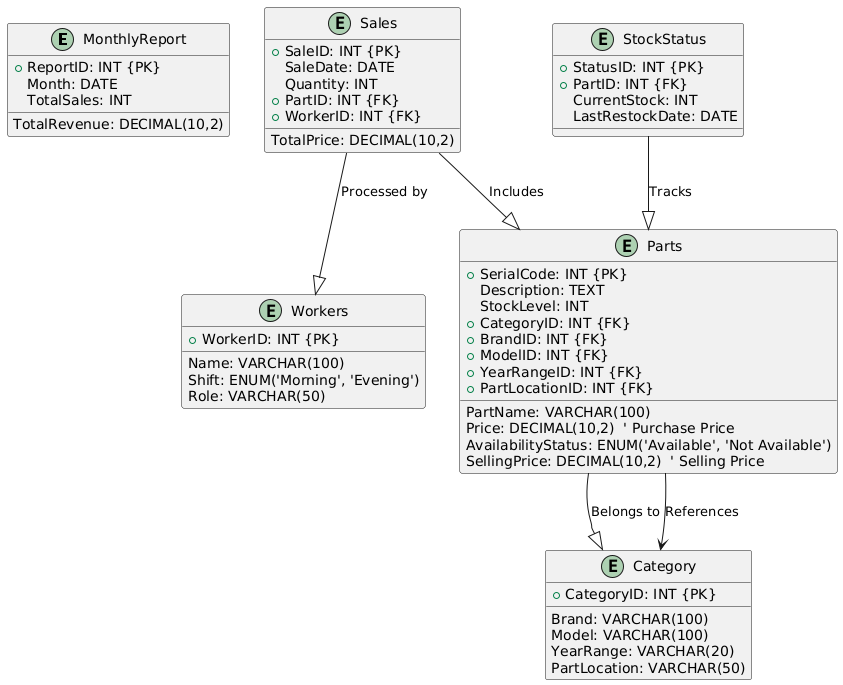

The diagram above was rendered by PlantUML. Its source (embedded in the PNG):
@startuml
entity "MonthlyReport" {
  +ReportID: INT {PK}
  Month: DATE
  TotalSales: INT
  TotalRevenue: DECIMAL(10,2)
}

entity "Sales" {
  +SaleID: INT {PK}
  SaleDate: DATE
  Quantity: INT
  +PartID: INT {FK}
  +WorkerID: INT {FK}
  TotalPrice: DECIMAL(10,2)
}

entity "StockStatus" {
  +StatusID: INT {PK}
  +PartID: INT {FK}
  CurrentStock: INT
  LastRestockDate: DATE
}

entity "Workers" {
  +WorkerID: INT {PK}
  Name: VARCHAR(100)
  Shift: ENUM('Morning', 'Evening')
  Role: VARCHAR(50)
}

entity "Parts" {
  +SerialCode: INT {PK}
  PartName: VARCHAR(100)
  Description: TEXT
  StockLevel: INT
  Price: DECIMAL(10,2)  ' Purchase Price
  AvailabilityStatus: ENUM('Available', 'Not Available')
  SellingPrice: DECIMAL(10,2)  ' Selling Price
  +CategoryID: INT {FK}
  +BrandID: INT {FK}
  +ModelID: INT {FK}
  +YearRangeID: INT {FK}
  +PartLocationID: INT {FK}
}

entity "Category" {
  +CategoryID: INT {PK}
  Brand: VARCHAR(100)
  Model: VARCHAR(100)
  YearRange: VARCHAR(20)
  PartLocation: VARCHAR(50)
}

' Relationships
Sales --|> Workers: Processed by
Sales --|> Parts: Includes
StockStatus --|> Parts: Tracks
Parts --|> Category: Belongs to

' Connect Parts table with Category fields
Parts --> Category : References
@enduml